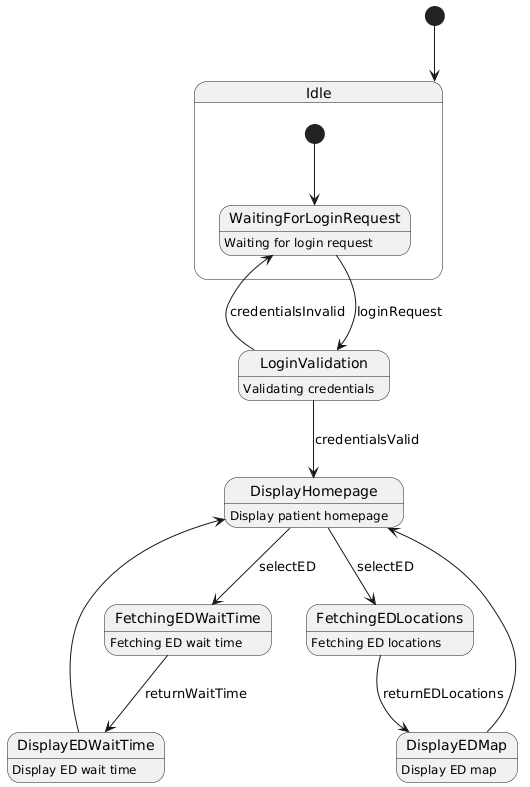

The diagram above was rendered by PlantUML. Its source (embedded in the PNG):
@startuml
[*] --> Idle

state Idle {
  [*] --> WaitingForLoginRequest
  WaitingForLoginRequest : Waiting for login request
}

WaitingForLoginRequest --> LoginValidation : loginRequest

LoginValidation : Validating credentials
LoginValidation --> WaitingForLoginRequest : credentialsInvalid
LoginValidation --> DisplayHomepage : credentialsValid

DisplayHomepage : Display patient homepage

DisplayHomepage --> FetchingEDWaitTime : selectED
DisplayHomepage --> FetchingEDLocations : selectED
FetchingEDWaitTime : Fetching ED wait time
FetchingEDWaitTime --> DisplayEDWaitTime : returnWaitTime
DisplayEDWaitTime : Display ED wait time


FetchingEDLocations : Fetching ED locations
FetchingEDLocations --> DisplayEDMap : returnEDLocations
DisplayEDMap : Display ED map
DisplayEDMap --> DisplayHomepage
DisplayEDWaitTime --> DisplayHomepage
@enduml